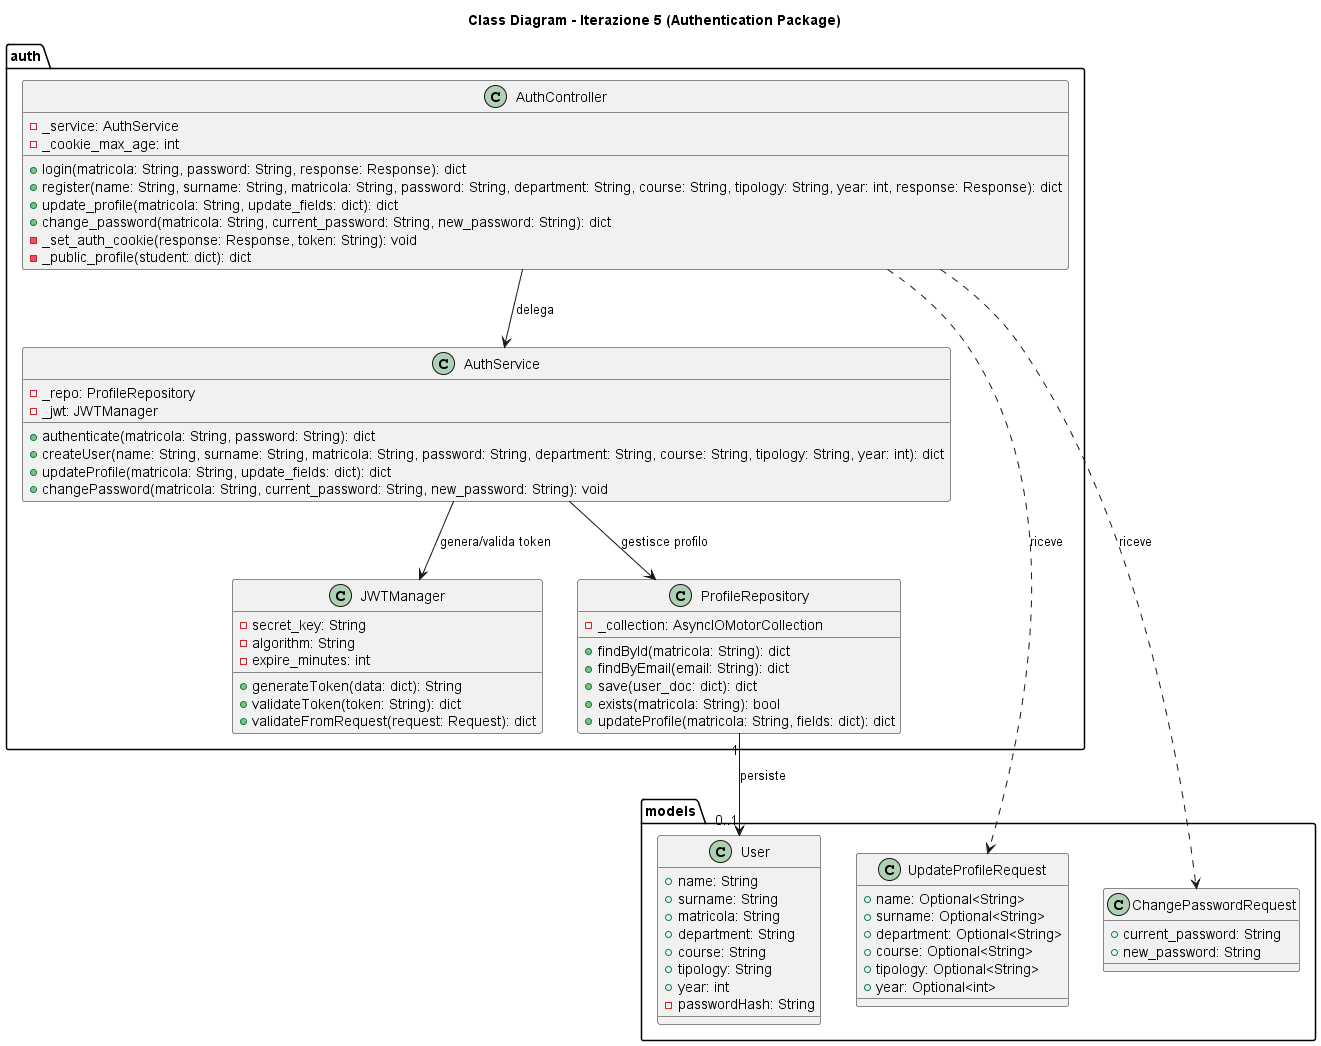

The diagram above was rendered by PlantUML. Its source (embedded in the PNG):
@startuml
title Class Diagram - Iterazione 5 (Authentication Package)

package "auth" <<folder>> {

    class AuthController {
        -_service: AuthService
        -_cookie_max_age: int
        +login(matricola: String, password: String, response: Response): dict
        +register(name: String, surname: String, matricola: String, password: String, department: String, course: String, tipology: String, year: int, response: Response): dict
        +update_profile(matricola: String, update_fields: dict): dict
        +change_password(matricola: String, current_password: String, new_password: String): dict
        -_set_auth_cookie(response: Response, token: String): void
        -_public_profile(student: dict): dict
    }

    class AuthService {
        -_repo: ProfileRepository
        -_jwt: JWTManager
        +authenticate(matricola: String, password: String): dict
        +createUser(name: String, surname: String, matricola: String, password: String, department: String, course: String, tipology: String, year: int): dict
        +updateProfile(matricola: String, update_fields: dict): dict
        +changePassword(matricola: String, current_password: String, new_password: String): void
    }

    class JWTManager {
        -secret_key: String
        -algorithm: String
        -expire_minutes: int
        +generateToken(data: dict): String
        +validateToken(token: String): dict
        +validateFromRequest(request: Request): dict
    }

    class ProfileRepository {
        -_collection: AsyncIOMotorCollection
        +findById(matricola: String): dict
        +findByEmail(email: String): dict
        +save(user_doc: dict): dict
        +exists(matricola: String): bool
        +updateProfile(matricola: String, fields: dict): dict
    }
}

package "models" <<folder>> {

    class User {
        +name: String
        +surname: String
        +matricola: String
        +department: String
        +course: String
        +tipology: String
        +year: int
        -passwordHash: String
    }

    class UpdateProfileRequest {
        +name: Optional<String>
        +surname: Optional<String>
        +department: Optional<String>
        +course: Optional<String>
        +tipology: Optional<String>
        +year: Optional<int>
    }

    class ChangePasswordRequest {
        +current_password: String
        +new_password: String
    }
}

' ─── Relazioni ────────────────────────────────────────────────
AuthController --> AuthService           : delega
AuthService    --> JWTManager            : genera/valida token
AuthService    --> ProfileRepository     : gestisce profilo
ProfileRepository "1" --> "0..1" User    : persiste

' ─── Modelli richiesta ────────────────────────────────────────
AuthController ..> UpdateProfileRequest  : riceve
AuthController ..> ChangePasswordRequest : riceve

@enduml